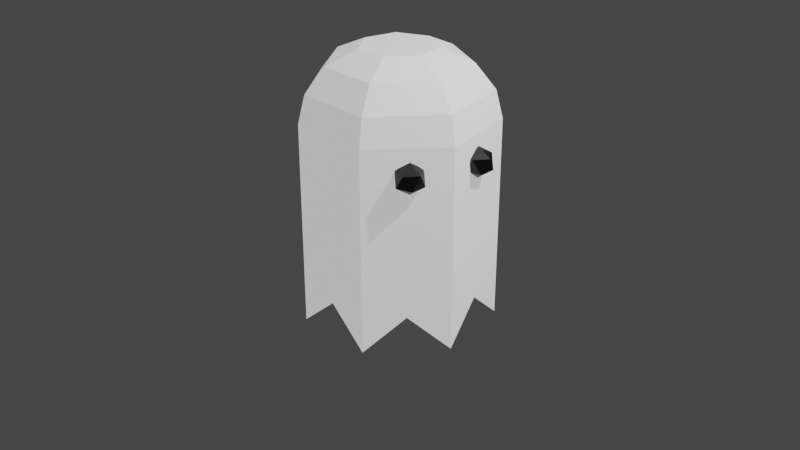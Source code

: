 # Source: ghosty.blend  (saved by Blender 3.4.6; exported with 4.5.12 LTS)
import bpy
from mathutils import Matrix  # noqa: F401  (used for matrix-valued properties, if any)

bpy.ops.wm.read_factory_settings(use_empty=True)
scene = bpy.context.scene
scene.name = 'Scene'

# ---- collections
col_collection = bpy.data.collections.new('Collection'); scene.collection.children.link(col_collection)
col_ghsot = bpy.data.collections.new('ghsot'); scene.collection.children.link(col_ghsot)

# ---- materials (node trees are filled in below, after node groups)
mat_ghost = bpy.data.materials.new('ghost')
mat_ghost.use_transparent_shadow = False
mat_material_001 = bpy.data.materials.new('Material.001')
mat_material_001.use_transparent_shadow = False

# ---- material node trees
mat_ghost.use_nodes = True; mat_ghost.node_tree.nodes.clear()
_N = mat_ghost.node_tree.nodes; _L = mat_ghost.node_tree.links
n0 = _N.new('ShaderNodeBsdfPrincipled'); n0.name = 'Principled BSDF'; n0.location = (10, 300)
n0.distribution = 'GGX'
n0.subsurface_method = 'RANDOM_WALK_SKIN'
n0.inputs[3].default_value = 1.45
n0.inputs[28].default_value = 0.5
n1 = _N.new('ShaderNodeOutputMaterial'); n1.name = 'Material Output'; n1.location = (300, 300)
_L.new(n0.outputs[0], n1.inputs[0])
n1.is_active_output = True
mat_material_001.use_nodes = True; mat_material_001.node_tree.nodes.clear()
_N = mat_material_001.node_tree.nodes; _L = mat_material_001.node_tree.links
n0 = _N.new('ShaderNodeBsdfPrincipled'); n0.name = 'Principled BSDF'; n0.location = (10, 300)
n0.distribution = 'GGX'
n0.subsurface_method = 'RANDOM_WALK_SKIN'
n0.inputs[0].default_value = (0.0, 0.0, 0.0, 1.0)
n0.inputs[3].default_value = 1.45
n0.inputs[27].default_value = (0.0, 0.0, 0.0, 1.0)
n0.inputs[28].default_value = 1.0
n1 = _N.new('ShaderNodeOutputMaterial'); n1.name = 'Material Output'; n1.location = (300, 300)
_L.new(n0.outputs[0], n1.inputs[0])
n1.is_active_output = True

# ---- world
world_world = bpy.data.worlds.new('World'); scene.world = world_world
world_world.use_nodes = True; world_world.node_tree.nodes.clear()
_N = world_world.node_tree.nodes; _L = world_world.node_tree.links
n0 = _N.new('ShaderNodeOutputWorld'); n0.name = 'World Output'; n0.location = (300, 300)
n1 = _N.new('ShaderNodeBackground'); n1.name = 'Background'; n1.location = (10, 300)
n1.inputs[0].default_value = (0.05088, 0.05088, 0.05088, 1.0)
_L.new(n1.outputs[0], n0.inputs[0])
n0.is_active_output = True
world_world.color = (0.05088, 0.05088, 0.05088)
world_world.use_sun_shadow = False
world_world.sun_shadow_jitter_overblur = 0.0

# ---- cameras
cam_camera = bpy.data.cameras.new('Camera')
cam_camera.clip_end = 100.0
cam_camera.ortho_scale = 7.314

# ---- lights
light_light = bpy.data.lights.new('Light', 'POINT')
light_light.transmission_factor = 0.0
light_light.energy = 1000.0
light_light.shadow_soft_size = 0.1
light_light.shadow_maximum_resolution = 0.006
light_light.use_absolute_resolution = True

# ---- meshes
me_cylinder = bpy.data.meshes.new('Cylinder')
me_cylinder.from_pydata([(0.0, 1.0, -1.0), (0.7818, 0.6235, -1.0), (0.9749, -0.2225, -1.0), (0.4339, -0.901, -1.0), (-0.4339, -0.901, -1.0), (-0.9749, -0.2225, -1.0), (-0.7818, 0.6235, -1.0), (0.7044, -0.5617, -0.6256), (0.8784, 0.2005, -0.6256), (0.0, -0.901, -0.6256), (-0.7044, -0.5617, -0.6256), (-0.8784, 0.2005, -0.6256), (-0.3909, 0.8117, -0.6256), (0.3909, 0.8117, -0.6256), (7.11e-10, 0.398, 1.825), (-2.331e-09, 0.7262, 1.675), (0.3112, 0.2482, 1.825), (0.5678, 0.4528, 1.675), (0.388, -0.08857, 1.825), (0.708, -0.1616, 1.675), (0.1727, -0.3586, 1.825), (0.3151, -0.6543, 1.675), (-0.1727, -0.3586, 1.825), (-0.3151, -0.6543, 1.675), (-0.388, -0.08857, 1.825), (-0.708, -0.1616, 1.675), (-0.3112, 0.2482, 1.825), (-0.5678, 0.4528, 1.675), (0.2804, -0.2236, 1.825), (0.5115, -0.4079, 1.675), (0.3496, 0.07979, 1.825), (0.6379, 0.1456, 1.675), (-1.543e-08, -0.3586, 1.825), (-1.108e-08, -0.6543, 1.675), (-0.2804, -0.2236, 1.825), (-0.5115, -0.4079, 1.675), (-0.3496, 0.07979, 1.825), (-0.6379, 0.1456, 1.675), (-0.1556, 0.3231, 1.825), (-0.2839, 0.5895, 1.675), (0.1556, 0.3231, 1.825), (0.2839, 0.5895, 1.675), (0.0, 1.0, 1.137), (-6.086e-10, 0.9285, 1.425), (0.7818, 0.6235, 1.137), (0.726, 0.5789, 1.425), (0.9749, -0.2225, 1.137), (0.9052, -0.2066, 1.425), (0.4339, -0.901, 1.137), (0.4029, -0.8366, 1.425), (-0.4339, -0.901, 1.137), (-0.4029, -0.8366, 1.425), (-0.9749, -0.2225, 1.137), (-0.9052, -0.2066, 1.425), (-0.7818, 0.6235, 1.137), (-0.726, 0.5789, 1.425), (0.6541, -0.5216, 1.425), (0.7044, -0.5617, 1.137), (0.8156, 0.1862, 1.425), (0.8784, 0.2005, 1.137), (-2.891e-09, -0.8366, 1.425), (0.0, -0.901, 1.137), (-0.6541, -0.5216, 1.425), (-0.7044, -0.5617, 1.137), (-0.8156, 0.1862, 1.425), (-0.8784, 0.2005, 1.137), (-0.363, 0.7537, 1.425), (-0.3909, 0.8117, 1.137), (0.363, 0.7537, 1.425), (0.3909, 0.8117, 1.137)], [], [(2, 46, 57, 7), (3, 48, 61, 9), (4, 50, 63, 10), (5, 52, 65, 11), (6, 54, 67, 12), (60, 49, 21, 33), (43, 66, 39, 15), (0, 13, 1, 8, 2, 7, 3, 9, 4, 10, 5, 11, 6, 12), (13, 69, 44, 1), (66, 55, 27, 39), (58, 45, 17, 31), (62, 51, 23, 35), (1, 44, 59, 8), (56, 47, 19, 29), (64, 53, 25, 37), (9, 61, 50, 4), (47, 58, 31, 19), (7, 57, 48, 3), (45, 68, 41, 17), (10, 63, 52, 5), (49, 56, 29, 21), (11, 65, 54, 6), (51, 60, 33, 23), (53, 62, 35, 25), (16, 40, 14, 38, 26, 36, 24, 34, 22, 32, 20, 28, 18, 30), (55, 64, 37, 27), (8, 59, 46, 2), (12, 67, 42, 0), (41, 15, 14, 40), (31, 17, 16, 30), (29, 19, 18, 28), (33, 21, 20, 32), (35, 23, 22, 34), (37, 25, 24, 36), (39, 27, 26, 38), (21, 29, 28, 20), (19, 31, 30, 18), (23, 33, 32, 22), (25, 35, 34, 24), (27, 37, 36, 26), (15, 39, 38, 14), (17, 41, 40, 16), (0, 42, 69, 13), (69, 42, 43, 68), (59, 44, 45, 58), (57, 46, 47, 56), (61, 48, 49, 60), (63, 50, 51, 62), (65, 52, 53, 64), (67, 54, 55, 66), (48, 57, 56, 49), (46, 59, 58, 47), (50, 61, 60, 51), (52, 63, 62, 53), (54, 65, 64, 55), (42, 67, 66, 43), (44, 69, 68, 45), (68, 43, 15, 41)])
_uv = me_cylinder.uv_layers.new(name='UVMap')
_uv.uv.foreach_set('vector', [0.7143, 0.5, 0.7143, 0.9699, 0.6429, 0.963, 0.6429, 0.5, 0.5714, 0.5, 0.5714, 0.9699, 0.5, 0.963, 0.5, 0.5, 0.4286, 0.5, 0.4286, 0.9699, 0.3571, 0.963, 0.3571, 0.5, 0.2857, 0.5, 0.2857, 0.9699, 0.2143, 0.963, 0.2143, 0.5, 0.1429, 0.5, 0.1429, 0.9699, 0.07143, 0.963, 0.07143, 0.5, 0.5, 1.0, 0.5714, 1.0, 0.5714, 1.0, 0.5, 1.0, 2.98e-08, 1.0, 0.07143, 1.0, 0.07143, 1.0, 2.98e-08, 1.0, 0.75, 0.49, 0.8438, 0.4448, 0.9376, 0.3996, 0.9608, 0.2981, 0.984, 0.1966, 0.9191, 0.1152, 0.8541, 0.03377, 0.75, 0.03377, 0.6459, 0.03377, 0.5809, 0.1152, 0.516, 0.1966, 0.5392, 0.2981, 0.5624, 0.3996, 0.6562, 0.4448, 0.9286, 0.5, 0.9286, 0.963, 0.8571, 0.9699, 0.8571, 0.5, 0.07143, 1.0, 0.1429, 1.0, 0.1429, 1.0, 0.07143, 1.0, 0.7857, 1.0, 0.8571, 1.0, 0.8571, 1.0, 0.7857, 1.0, 0.3571, 1.0, 0.4286, 1.0, 0.4286, 1.0, 0.3571, 1.0, 0.8571, 0.5, 0.8571, 0.9699, 0.7857, 0.963, 0.7857, 0.5, 0.6429, 1.0, 0.7143, 1.0, 0.7143, 1.0, 0.6429, 1.0, 0.2143, 1.0, 0.2857, 1.0, 0.2857, 1.0, 0.2143, 1.0, 0.5, 0.5, 0.5, 0.963, 0.4286, 0.9699, 0.4286, 0.5, 0.7143, 1.0, 0.7857, 1.0, 0.7857, 1.0, 0.7143, 1.0, 0.6429, 0.5, 0.6429, 0.963, 0.5714, 0.9699, 0.5714, 0.5, 0.8571, 1.0, 0.9286, 1.0, 0.9286, 1.0, 0.8571, 1.0, 0.3571, 0.5, 0.3571, 0.963, 0.2857, 0.9699, 0.2857, 0.5, 0.5714, 1.0, 0.6429, 1.0, 0.6429, 1.0, 0.5714, 1.0, 0.2143, 0.5, 0.2143, 0.963, 0.1429, 0.9699, 0.1429, 0.5, 0.4286, 1.0, 0.5, 1.0, 0.5, 1.0, 0.4286, 1.0, 0.2857, 1.0, 0.3571, 1.0, 0.3571, 1.0, 0.2857, 1.0, 0.3757, 0.3503, 0.3129, 0.3805, 0.25, 0.4108, 0.1871, 0.3805, 0.1243, 0.3503, 0.1088, 0.2822, 0.09324, 0.2142, 0.1367, 0.1597, 0.1802, 0.1051, 0.25, 0.1051, 0.3198, 0.1051, 0.3633, 0.1597, 0.4068, 0.2142, 0.3912, 0.2822, 0.1429, 1.0, 0.2143, 1.0, 0.2143, 1.0, 0.1429, 1.0, 0.7857, 0.5, 0.7857, 0.963, 0.7143, 0.9699, 0.7143, 0.5, 0.07143, 0.5, 0.07143, 0.963, 2.98e-08, 0.9699, 2.98e-08, 0.5, 0.3438, 0.4448, 0.25, 0.49, 0.25, 0.4108, 0.3129, 0.3805, 0.4608, 0.2981, 0.4376, 0.3996, 0.3757, 0.3503, 0.3912, 0.2822, 0.4191, 0.1152, 0.484, 0.1966, 0.4068, 0.2142, 0.3633, 0.1597, 0.25, 0.03377, 0.3541, 0.03377, 0.3198, 0.1051, 0.25, 0.1051, 0.08094, 0.1152, 0.1459, 0.03377, 0.1802, 0.1051, 0.1367, 0.1597, 0.03919, 0.2981, 0.01602, 0.1966, 0.09324, 0.2142, 0.1088, 0.2822, 0.1562, 0.4448, 0.06236, 0.3996, 0.1243, 0.3503, 0.1871, 0.3805, 0.3541, 0.03377, 0.4191, 0.1152, 0.3633, 0.1597, 0.3198, 0.1051, 0.484, 0.1966, 0.4608, 0.2981, 0.3912, 0.2822, 0.4068, 0.2142, 0.1459, 0.03377, 0.25, 0.03377, 0.25, 0.1051, 0.1802, 0.1051, 0.01602, 0.1966, 0.08094, 0.1152, 0.1367, 0.1597, 0.09324, 0.2142, 0.06236, 0.3996, 0.03919, 0.2981, 0.1088, 0.2822, 0.1243, 0.3503, 0.25, 0.49, 0.1562, 0.4448, 0.1871, 0.3805, 0.25, 0.4108, 0.4376, 0.3996, 0.3438, 0.4448, 0.3129, 0.3805, 0.3757, 0.3503, 1.0, 0.5, 1.0, 0.9699, 0.9286, 0.963, 0.9286, 0.5, 0.9286, 0.963, 1.0, 0.9699, 1.0, 1.0, 0.9286, 1.0, 0.7857, 0.963, 0.8571, 0.9699, 0.8571, 1.0, 0.7857, 1.0, 0.6429, 0.963, 0.7143, 0.9699, 0.7143, 1.0, 0.6429, 1.0, 0.5, 0.963, 0.5714, 0.9699, 0.5714, 1.0, 0.5, 1.0, 0.3571, 0.963, 0.4286, 0.9699, 0.4286, 1.0, 0.3571, 1.0, 0.2143, 0.963, 0.2857, 0.9699, 0.2857, 1.0, 0.2143, 1.0, 0.07143, 0.963, 0.1429, 0.9699, 0.1429, 1.0, 0.07143, 1.0, 0.5714, 0.9699, 0.6429, 0.963, 0.6429, 1.0, 0.5714, 1.0, 0.7143, 0.9699, 0.7857, 0.963, 0.7857, 1.0, 0.7143, 1.0, 0.4286, 0.9699, 0.5, 0.963, 0.5, 1.0, 0.4286, 1.0, 0.2857, 0.9699, 0.3571, 0.963, 0.3571, 1.0, 0.2857, 1.0, 0.1429, 0.9699, 0.2143, 0.963, 0.2143, 1.0, 0.1429, 1.0, 2.98e-08, 0.9699, 0.07143, 0.963, 0.07143, 1.0, 2.98e-08, 1.0, 0.8571, 0.9699, 0.9286, 0.963, 0.9286, 1.0, 0.8571, 1.0, 0.9286, 1.0, 1.0, 1.0, 1.0, 1.0, 0.9286, 1.0])
me_cylinder.materials.append(mat_ghost)
me_cylinder.update()
me_icosphere = bpy.data.meshes.new('Icosphere')
me_icosphere.from_pydata([(0.0, 0.0, -1.0), (0.7236, -0.5257, -0.4472), (-0.2764, -0.8506, -0.4472), (-0.8944, 0.0, -0.4472), (-0.2764, 0.8506, -0.4472), (0.7236, 0.5257, -0.4472), (0.2764, -0.8506, 0.4472), (-0.7236, -0.5257, 0.4472), (-0.7236, 0.5257, 0.4472), (0.2764, 0.8506, 0.4472), (0.8944, 0.0, 0.4472), (0.0, 0.0, 1.0)], [], [(0, 1, 2), (1, 0, 5), (0, 2, 3), (0, 3, 4), (0, 4, 5), (1, 5, 10), (2, 1, 6), (3, 2, 7), (4, 3, 8), (5, 4, 9), (1, 10, 6), (2, 6, 7), (3, 7, 8), (4, 8, 9), (5, 9, 10), (6, 10, 11), (7, 6, 11), (8, 7, 11), (9, 8, 11), (10, 9, 11)])
_uv = me_icosphere.uv_layers.new(name='UVMap')
_uv.uv.foreach_set('vector', [0.1818, 0.0, 0.2727, 0.1575, 0.09091, 0.1575, 0.2727, 0.1575, 0.3636, 0.0, 0.4545, 0.1575, 0.9091, 0.0, 1.0, 0.1575, 0.8182, 0.1575, 0.7273, 0.0, 0.8182, 0.1575, 0.6364, 0.1575, 0.5455, 0.0, 0.6364, 0.1575, 0.4545, 0.1575, 0.2727, 0.1575, 0.4545, 0.1575, 0.3636, 0.3149, 0.09091, 0.1575, 0.2727, 0.1575, 0.1818, 0.3149, 0.8182, 0.1575, 1.0, 0.1575, 0.9091, 0.3149, 0.6364, 0.1575, 0.8182, 0.1575, 0.7273, 0.3149, 0.4545, 0.1575, 0.6364, 0.1575, 0.5455, 0.3149, 0.2727, 0.1575, 0.3636, 0.3149, 0.1818, 0.3149, 0.09091, 0.1575, 0.1818, 0.3149, 0.0, 0.3149, 0.8182, 0.1575, 0.9091, 0.3149, 0.7273, 0.3149, 0.6364, 0.1575, 0.7273, 0.3149, 0.5455, 0.3149, 0.4545, 0.1575, 0.5455, 0.3149, 0.3636, 0.3149, 0.1818, 0.3149, 0.3636, 0.3149, 0.2727, 0.4724, 0.0, 0.3149, 0.1818, 0.3149, 0.09091, 0.4724, 0.7273, 0.3149, 0.9091, 0.3149, 0.8182, 0.4724, 0.5455, 0.3149, 0.7273, 0.3149, 0.6364, 0.4724, 0.3636, 0.3149, 0.5455, 0.3149, 0.4545, 0.4724])
me_icosphere.materials.append(mat_material_001)
me_icosphere.update()
me_icosphere_001 = bpy.data.meshes.new('Icosphere.001')
me_icosphere_001.from_pydata([(0.0, 0.0, -1.0), (0.7236, -0.5257, -0.4472), (-0.2764, -0.8506, -0.4472), (-0.8944, 0.0, -0.4472), (-0.2764, 0.8506, -0.4472), (0.7236, 0.5257, -0.4472), (0.2764, -0.8506, 0.4472), (-0.7236, -0.5257, 0.4472), (-0.7236, 0.5257, 0.4472), (0.2764, 0.8506, 0.4472), (0.8944, 0.0, 0.4472), (0.0, 0.0, 1.0)], [], [(0, 1, 2), (1, 0, 5), (0, 2, 3), (0, 3, 4), (0, 4, 5), (1, 5, 10), (2, 1, 6), (3, 2, 7), (4, 3, 8), (5, 4, 9), (1, 10, 6), (2, 6, 7), (3, 7, 8), (4, 8, 9), (5, 9, 10), (6, 10, 11), (7, 6, 11), (8, 7, 11), (9, 8, 11), (10, 9, 11)])
_uv = me_icosphere_001.uv_layers.new(name='UVMap')
_uv.uv.foreach_set('vector', [0.1818, 0.0, 0.2727, 0.1575, 0.09091, 0.1575, 0.2727, 0.1575, 0.3636, 0.0, 0.4545, 0.1575, 0.9091, 0.0, 1.0, 0.1575, 0.8182, 0.1575, 0.7273, 0.0, 0.8182, 0.1575, 0.6364, 0.1575, 0.5455, 0.0, 0.6364, 0.1575, 0.4545, 0.1575, 0.2727, 0.1575, 0.4545, 0.1575, 0.3636, 0.3149, 0.09091, 0.1575, 0.2727, 0.1575, 0.1818, 0.3149, 0.8182, 0.1575, 1.0, 0.1575, 0.9091, 0.3149, 0.6364, 0.1575, 0.8182, 0.1575, 0.7273, 0.3149, 0.4545, 0.1575, 0.6364, 0.1575, 0.5455, 0.3149, 0.2727, 0.1575, 0.3636, 0.3149, 0.1818, 0.3149, 0.09091, 0.1575, 0.1818, 0.3149, 0.0, 0.3149, 0.8182, 0.1575, 0.9091, 0.3149, 0.7273, 0.3149, 0.6364, 0.1575, 0.7273, 0.3149, 0.5455, 0.3149, 0.4545, 0.1575, 0.5455, 0.3149, 0.3636, 0.3149, 0.1818, 0.3149, 0.3636, 0.3149, 0.2727, 0.4724, 0.0, 0.3149, 0.1818, 0.3149, 0.09091, 0.4724, 0.7273, 0.3149, 0.9091, 0.3149, 0.8182, 0.4724, 0.5455, 0.3149, 0.7273, 0.3149, 0.6364, 0.4724, 0.3636, 0.3149, 0.5455, 0.3149, 0.4545, 0.4724])
me_icosphere_001.materials.append(mat_material_001)
me_icosphere_001.update()

# ---- objects
ob_light = bpy.data.objects.new('Light', light_light)
ob_camera = bpy.data.objects.new('Camera', cam_camera)
ob_cylinder = bpy.data.objects.new('Cylinder', me_cylinder)
ob_icosphere = bpy.data.objects.new('Icosphere', me_icosphere)
ob_icosphere_001 = bpy.data.objects.new('Icosphere.001', me_icosphere_001)

# ---- transforms, parenting, visibility, modifiers, constraints
ob_light.location = (4.076, 1.005, 5.904)
ob_light.rotation_euler = (0.6503, 0.05522, 1.866)
ob_light.lock_rotations_4d = False
ob_light.empty_display_type = 'ARROWS'
ob_light.color = (0.0, 0.0, 0.0, 0.0)
ob_light.lineart.crease_threshold = 0.0
ob_camera.location = (7.359, -6.926, 4.958)
ob_camera.rotation_euler = (1.109, 0.0, 0.8149)
ob_camera.lock_rotations_4d = False
ob_camera.empty_display_type = 'ARROWS'
ob_camera.color = (0.0, 0.0, 0.0, 0.0)
ob_camera.display_type = 'WIRE'
ob_camera.lineart.crease_threshold = 0.0
ob_cylinder.location = (0.0, 0.0, 0.0)
ob_icosphere.location = (0.7399, -0.5634, 0.8544)
ob_icosphere.scale = (0.1601, 0.1601, 0.1601)
ob_icosphere_001.location = (0.8986, 0.1726, 0.8544)
ob_icosphere_001.scale = (0.1601, 0.1601, 0.1601)

# ---- collection membership
col_collection.objects.link(ob_light)
col_collection.objects.link(ob_camera)
col_ghsot.objects.link(ob_cylinder)
col_ghsot.objects.link(ob_icosphere)
col_ghsot.objects.link(ob_icosphere_001)

# ---- scene / render settings (as saved in the file)
scene.camera = ob_camera
scene.frame_start = 1; scene.frame_end = 250; scene.frame_set(1)
scene.render.engine = 'BLENDER_EEVEE_NEXT'
scene.cycles.sampling_pattern = 'TABULATED_SOBOL'
scene.cycles.use_light_tree = False
scene.view_settings.view_transform = 'Filmic'
bpy.context.view_layer.update()
